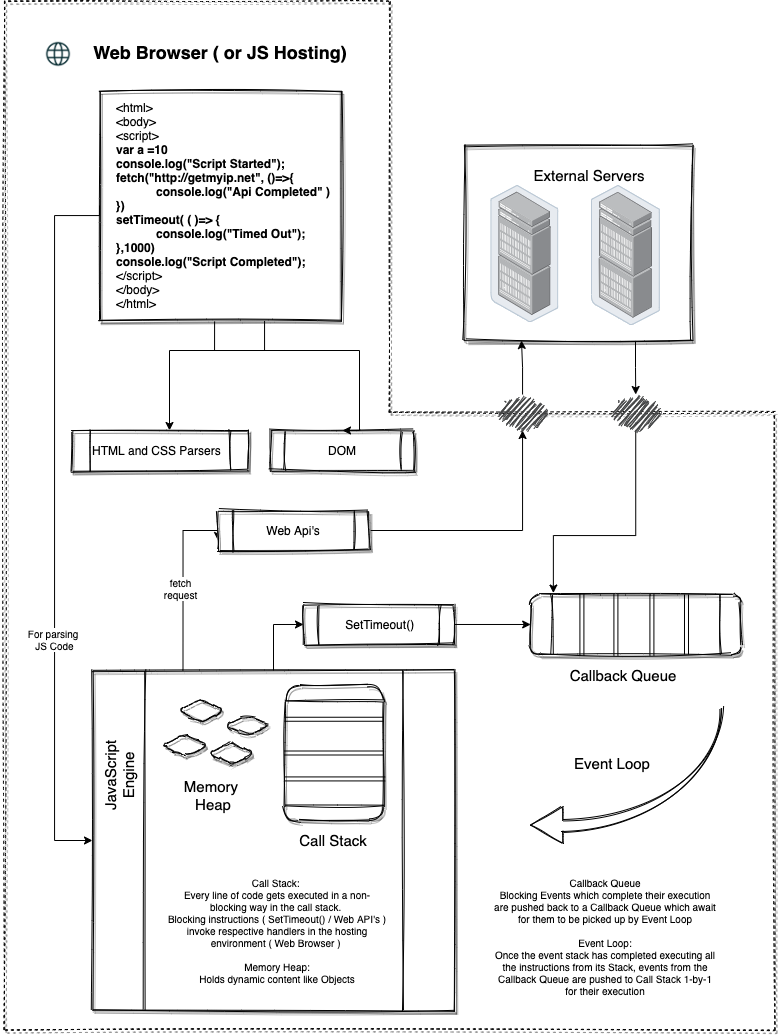

The diagram above was exported from draw.io. Its source (the exported page's mxGraphModel, read from the mxfile embedded in the PNG):
<mxGraphModel dx="1395" dy="1931" grid="1" gridSize="10" guides="1" tooltips="1" connect="1" arrows="1" fold="1" page="1" pageScale="1" pageWidth="850" pageHeight="1100" math="0" shadow="0">
  <root>
    <mxCell id="0" />
    <mxCell id="1" parent="0" />
    <mxCell id="Sg_i6K9hVrpXGWU8vpOp-32" value="" style="shape=stencil(UzV2Ls5ILEhVNTIoLinKz04tz0wpyVA1dlE1MsrMy0gtyiwBslSNXVUNHIFqQMjYOS2/KDW9KL80LwVFAiZdkAgyAUMCJp2bXwayrgJiiYGegQHIBiODSnQBVSM3PMbkZObhM8bQgDyDkPVR3ygT8kwypZ1BVApuQsYYOwPFcSQMYILKzMmBJD8sBoC1YiQ5sCgk6YIFAA==);fillColor=none;rounded=1;shadow=1;sketch=1;dashed=1;" vertex="1" parent="1">
      <mxGeometry x="42" y="-1065" width="770" height="1030" as="geometry" />
    </mxCell>
    <mxCell id="Sg_i6K9hVrpXGWU8vpOp-51" value="" style="edgeStyle=orthogonalEdgeStyle;rounded=0;orthogonalLoop=1;jettySize=auto;html=1;" edge="1" parent="1" source="Sg_i6K9hVrpXGWU8vpOp-41" target="Sg_i6K9hVrpXGWU8vpOp-42">
      <mxGeometry relative="1" as="geometry">
        <Array as="points">
          <mxPoint x="302" y="-715" />
          <mxPoint x="207" y="-715" />
        </Array>
      </mxGeometry>
    </mxCell>
    <mxCell id="Sg_i6K9hVrpXGWU8vpOp-41" value="" style="rounded=0;whiteSpace=wrap;html=1;shadow=1;sketch=1;align=left;" vertex="1" parent="1">
      <mxGeometry x="137" y="-975" width="242" height="230" as="geometry" />
    </mxCell>
    <mxCell id="Sg_i6K9hVrpXGWU8vpOp-34" value="&lt;h1 style=&quot;font-size: 18px&quot;&gt;Web Browser ( or JS Hosting)&lt;/h1&gt;" style="text;html=1;strokeColor=none;fillColor=none;spacing=5;spacingTop=-20;whiteSpace=wrap;overflow=hidden;rounded=0;align=center;fontSize=18;" vertex="1" parent="1">
      <mxGeometry x="38" y="-1025" width="440" height="40" as="geometry" />
    </mxCell>
    <mxCell id="Sg_i6K9hVrpXGWU8vpOp-35" value="" style="shape=image;html=1;verticalAlign=top;verticalLabelPosition=bottom;labelBackgroundColor=#ffffff;imageAspect=0;aspect=fixed;image=https://cdn1.iconfinder.com/data/icons/social-media-outline-6/128/SocialMedia_Website-Outline-128.png;rounded=1;" vertex="1" parent="1">
      <mxGeometry x="82" y="-1025" width="28" height="28" as="geometry" />
    </mxCell>
    <mxCell id="Sg_i6K9hVrpXGWU8vpOp-47" value="" style="edgeStyle=orthogonalEdgeStyle;rounded=0;orthogonalLoop=1;jettySize=auto;html=1;entryX=0;entryY=0.5;entryDx=0;entryDy=0;exitX=0;exitY=0.5;exitDx=0;exitDy=0;" edge="1" parent="1" source="Sg_i6K9hVrpXGWU8vpOp-41" target="Sg_i6K9hVrpXGWU8vpOp-48">
      <mxGeometry relative="1" as="geometry">
        <Array as="points">
          <mxPoint x="137" y="-850" />
          <mxPoint x="92" y="-850" />
          <mxPoint x="92" y="-225" />
        </Array>
      </mxGeometry>
    </mxCell>
    <mxCell id="Sg_i6K9hVrpXGWU8vpOp-102" value="For parsing &lt;br&gt;JS Code" style="edgeLabel;html=1;align=center;verticalAlign=middle;resizable=0;points=[];fontSize=10;" vertex="1" connectable="0" parent="Sg_i6K9hVrpXGWU8vpOp-47">
      <mxGeometry x="0.3346" y="-1" relative="1" as="geometry">
        <mxPoint as="offset" />
      </mxGeometry>
    </mxCell>
    <mxCell id="Sg_i6K9hVrpXGWU8vpOp-40" value="&amp;lt;html&amp;gt;&lt;br&gt;&amp;lt;body&amp;gt;&lt;br&gt;&amp;lt;script&amp;gt;&lt;br&gt;&lt;b&gt;var a =10&lt;br&gt;console.log(&quot;Script Started&quot;);&lt;br&gt;fetch(&quot;http://getmyip.net&quot;, ()=&amp;gt;{&lt;br&gt;&lt;/b&gt;&lt;blockquote style=&quot;margin: 0px 0px 0px 40px ; border: none ; padding: 0px&quot;&gt;&lt;b&gt;console.log(&quot;Api Completed&quot; )&lt;/b&gt;&lt;/blockquote&gt;&lt;b&gt;})&lt;br&gt;setTimeout( ( )=&amp;gt; {&lt;br&gt;&lt;/b&gt;&lt;blockquote style=&quot;margin: 0px 0px 0px 40px ; border: none ; padding: 0px&quot;&gt;&lt;b&gt;console.log(&quot;Timed Out&quot;);&lt;/b&gt;&lt;/blockquote&gt;&lt;b&gt;},1000)&lt;br&gt;console.log(&quot;Script Completed&quot;);&lt;/b&gt;&lt;br&gt;&amp;lt;/script&amp;gt;&lt;br&gt;&amp;lt;/body&amp;gt;&lt;br&gt;&amp;lt;/html&amp;gt;" style="text;html=1;strokeColor=none;fillColor=none;align=left;verticalAlign=middle;whiteSpace=wrap;rounded=0;shadow=1;sketch=1;" vertex="1" parent="1">
      <mxGeometry x="152" y="-975" width="220" height="230" as="geometry" />
    </mxCell>
    <mxCell id="Sg_i6K9hVrpXGWU8vpOp-42" value="HTML and CSS Parsers" style="shape=process;whiteSpace=wrap;html=1;backgroundOutline=1;rounded=0;shadow=1;align=left;sketch=1;" vertex="1" parent="1">
      <mxGeometry x="110" y="-635" width="176" height="40" as="geometry" />
    </mxCell>
    <mxCell id="Sg_i6K9hVrpXGWU8vpOp-44" value="&amp;nbsp;SetTimeout()" style="shape=process;whiteSpace=wrap;html=1;backgroundOutline=1;rounded=0;shadow=1;align=center;sketch=1;" vertex="1" parent="1">
      <mxGeometry x="341" y="-461.02" width="151" height="40" as="geometry" />
    </mxCell>
    <mxCell id="Sg_i6K9hVrpXGWU8vpOp-52" style="edgeStyle=orthogonalEdgeStyle;rounded=0;orthogonalLoop=1;jettySize=auto;html=1;entryX=0;entryY=0.75;entryDx=0;entryDy=0;exitX=0.25;exitY=0;exitDx=0;exitDy=0;" edge="1" parent="1" source="Sg_i6K9hVrpXGWU8vpOp-48" target="Sg_i6K9hVrpXGWU8vpOp-50">
      <mxGeometry relative="1" as="geometry">
        <Array as="points">
          <mxPoint x="221" y="-535" />
          <mxPoint x="255" y="-535" />
        </Array>
      </mxGeometry>
    </mxCell>
    <mxCell id="Sg_i6K9hVrpXGWU8vpOp-103" value="fetch&lt;br&gt;request" style="edgeLabel;html=1;align=center;verticalAlign=middle;resizable=0;points=[];fontSize=10;" vertex="1" connectable="0" parent="Sg_i6K9hVrpXGWU8vpOp-52">
      <mxGeometry x="-0.1007" y="3" relative="1" as="geometry">
        <mxPoint y="1" as="offset" />
      </mxGeometry>
    </mxCell>
    <mxCell id="Sg_i6K9hVrpXGWU8vpOp-53" style="edgeStyle=orthogonalEdgeStyle;rounded=0;orthogonalLoop=1;jettySize=auto;html=1;entryX=0;entryY=0.5;entryDx=0;entryDy=0;" edge="1" parent="1" source="Sg_i6K9hVrpXGWU8vpOp-48" target="Sg_i6K9hVrpXGWU8vpOp-44">
      <mxGeometry relative="1" as="geometry" />
    </mxCell>
    <mxCell id="Sg_i6K9hVrpXGWU8vpOp-48" value="" style="shape=process;whiteSpace=wrap;html=1;backgroundOutline=1;rounded=0;shadow=1;align=left;sketch=1;size=0.143646408839779;" vertex="1" parent="1">
      <mxGeometry x="130" y="-395" width="362" height="340" as="geometry" />
    </mxCell>
    <mxCell id="Sg_i6K9hVrpXGWU8vpOp-115" style="edgeStyle=orthogonalEdgeStyle;rounded=0;orthogonalLoop=1;jettySize=auto;html=1;fontSize=10;" edge="1" parent="1" source="Sg_i6K9hVrpXGWU8vpOp-50" target="Sg_i6K9hVrpXGWU8vpOp-93">
      <mxGeometry relative="1" as="geometry" />
    </mxCell>
    <mxCell id="Sg_i6K9hVrpXGWU8vpOp-50" value="Web Api's" style="shape=process;whiteSpace=wrap;html=1;backgroundOutline=1;rounded=0;shadow=1;align=center;sketch=1;" vertex="1" parent="1">
      <mxGeometry x="255.5" y="-555" width="151" height="40" as="geometry" />
    </mxCell>
    <mxCell id="Sg_i6K9hVrpXGWU8vpOp-59" value="" style="shape=process;whiteSpace=wrap;html=1;backgroundOutline=1;rounded=1;shadow=1;sketch=1;fontSize=18;align=left;flipV=1;flipH=0;direction=south;" vertex="1" parent="1">
      <mxGeometry x="322" y="-380" width="99" height="135" as="geometry" />
    </mxCell>
    <mxCell id="Sg_i6K9hVrpXGWU8vpOp-64" value="" style="shape=link;html=1;fontSize=18;entryX=0.308;entryY=-0.017;entryDx=0;entryDy=0;entryPerimeter=0;exitX=0.308;exitY=1;exitDx=0;exitDy=0;exitPerimeter=0;" edge="1" parent="1" source="Sg_i6K9hVrpXGWU8vpOp-59" target="Sg_i6K9hVrpXGWU8vpOp-59">
      <mxGeometry width="100" relative="1" as="geometry">
        <mxPoint x="362" y="-305" as="sourcePoint" />
        <mxPoint x="422" y="-305" as="targetPoint" />
      </mxGeometry>
    </mxCell>
    <mxCell id="Sg_i6K9hVrpXGWU8vpOp-65" value="" style="shape=link;html=1;fontSize=18;entryX=0.25;entryY=0;entryDx=0;entryDy=0;exitX=0.25;exitY=1;exitDx=0;exitDy=0;" edge="1" parent="1" source="Sg_i6K9hVrpXGWU8vpOp-59" target="Sg_i6K9hVrpXGWU8vpOp-59">
      <mxGeometry width="100" relative="1" as="geometry">
        <mxPoint x="372" y="-295" as="sourcePoint" />
        <mxPoint x="462" y="-195" as="targetPoint" />
      </mxGeometry>
    </mxCell>
    <mxCell id="Sg_i6K9hVrpXGWU8vpOp-66" value="" style="shape=link;html=1;fontSize=18;entryX=0.5;entryY=0;entryDx=0;entryDy=0;exitX=0.5;exitY=1;exitDx=0;exitDy=0;" edge="1" parent="1" source="Sg_i6K9hVrpXGWU8vpOp-59" target="Sg_i6K9hVrpXGWU8vpOp-59">
      <mxGeometry width="100" relative="1" as="geometry">
        <mxPoint x="382" y="-285" as="sourcePoint" />
        <mxPoint x="442" y="-285" as="targetPoint" />
      </mxGeometry>
    </mxCell>
    <mxCell id="Sg_i6K9hVrpXGWU8vpOp-67" value="Call Stack" style="text;html=1;strokeColor=none;fillColor=none;align=center;verticalAlign=middle;whiteSpace=wrap;rounded=0;shadow=1;sketch=1;fontSize=15;" vertex="1" parent="1">
      <mxGeometry x="336.5" y="-235" width="70" height="20" as="geometry" />
    </mxCell>
    <mxCell id="Sg_i6K9hVrpXGWU8vpOp-69" value="JavaScript Engine" style="text;html=1;strokeColor=none;fillColor=none;align=center;verticalAlign=middle;whiteSpace=wrap;rounded=0;shadow=1;sketch=1;fontSize=15;rotation=270;" vertex="1" parent="1">
      <mxGeometry x="122" y="-300" width="70" height="20" as="geometry" />
    </mxCell>
    <mxCell id="Sg_i6K9hVrpXGWU8vpOp-70" value="" style="shape=hexagon;perimeter=hexagonPerimeter2;whiteSpace=wrap;html=1;fixedSize=1;rounded=1;shadow=1;sketch=1;fontSize=15;align=left;" vertex="1" parent="1">
      <mxGeometry x="216" y="-365" width="46" height="20" as="geometry" />
    </mxCell>
    <mxCell id="Sg_i6K9hVrpXGWU8vpOp-71" value="" style="shape=hexagon;perimeter=hexagonPerimeter2;whiteSpace=wrap;html=1;fixedSize=1;rounded=1;shadow=1;sketch=1;fontSize=15;align=left;size=30;" vertex="1" parent="1">
      <mxGeometry x="262" y="-350" width="46" height="20" as="geometry" />
    </mxCell>
    <mxCell id="Sg_i6K9hVrpXGWU8vpOp-72" value="" style="shape=hexagon;perimeter=hexagonPerimeter2;whiteSpace=wrap;html=1;fixedSize=1;rounded=1;shadow=1;sketch=1;fontSize=15;align=left;" vertex="1" parent="1">
      <mxGeometry x="200" y="-330" width="46" height="20" as="geometry" />
    </mxCell>
    <mxCell id="Sg_i6K9hVrpXGWU8vpOp-73" value="" style="shape=hexagon;perimeter=hexagonPerimeter2;whiteSpace=wrap;html=1;fixedSize=1;rounded=1;shadow=1;sketch=1;fontSize=15;align=left;" vertex="1" parent="1">
      <mxGeometry x="246" y="-322" width="46" height="20" as="geometry" />
    </mxCell>
    <mxCell id="Sg_i6K9hVrpXGWU8vpOp-75" value="Memory&amp;nbsp;&lt;br&gt;Heap" style="text;html=1;strokeColor=none;fillColor=none;align=center;verticalAlign=middle;whiteSpace=wrap;rounded=0;shadow=1;sketch=1;fontSize=15;" vertex="1" parent="1">
      <mxGeometry x="216" y="-280" width="70" height="20" as="geometry" />
    </mxCell>
    <mxCell id="Sg_i6K9hVrpXGWU8vpOp-77" value="DOM" style="shape=process;whiteSpace=wrap;html=1;backgroundOutline=1;rounded=0;shadow=1;align=center;sketch=1;" vertex="1" parent="1">
      <mxGeometry x="308" y="-635" width="144" height="40" as="geometry" />
    </mxCell>
    <mxCell id="Sg_i6K9hVrpXGWU8vpOp-78" value="" style="edgeStyle=orthogonalEdgeStyle;rounded=0;orthogonalLoop=1;jettySize=auto;html=1;entryX=0.5;entryY=0;entryDx=0;entryDy=0;exitX=0.455;exitY=1.004;exitDx=0;exitDy=0;exitPerimeter=0;" edge="1" parent="1" source="Sg_i6K9hVrpXGWU8vpOp-40" target="Sg_i6K9hVrpXGWU8vpOp-77">
      <mxGeometry relative="1" as="geometry">
        <mxPoint x="282" y="-725" as="sourcePoint" />
        <mxPoint x="217" y="-685" as="targetPoint" />
        <Array as="points">
          <mxPoint x="252" y="-715" />
          <mxPoint x="397" y="-715" />
          <mxPoint x="397" y="-635" />
        </Array>
      </mxGeometry>
    </mxCell>
    <mxCell id="Sg_i6K9hVrpXGWU8vpOp-79" value="" style="shape=process;whiteSpace=wrap;html=1;backgroundOutline=1;rounded=1;shadow=1;sketch=1;fontSize=18;align=left;flipV=1;flipH=0;direction=west;" vertex="1" parent="1">
      <mxGeometry x="568.18" y="-471.02" width="210" height="60" as="geometry" />
    </mxCell>
    <mxCell id="Sg_i6K9hVrpXGWU8vpOp-80" value="" style="shape=link;html=1;fontSize=18;entryX=0.308;entryY=1;entryDx=0;entryDy=0;entryPerimeter=0;exitX=0.308;exitY=-0.017;exitDx=0;exitDy=0;exitPerimeter=0;" edge="1" parent="1">
      <mxGeometry width="100" relative="1" as="geometry">
        <mxPoint x="619.41" y="-471.02" as="sourcePoint" />
        <mxPoint x="619.41" y="-410" as="targetPoint" />
      </mxGeometry>
    </mxCell>
    <mxCell id="Sg_i6K9hVrpXGWU8vpOp-81" value="" style="shape=link;html=1;fontSize=18;entryX=0.25;entryY=1;entryDx=0;entryDy=0;exitX=0.25;exitY=0;exitDx=0;exitDy=0;" edge="1" parent="1">
      <mxGeometry width="100" relative="1" as="geometry">
        <mxPoint x="724" y="-411.02" as="sourcePoint" />
        <mxPoint x="724" y="-471.02" as="targetPoint" />
      </mxGeometry>
    </mxCell>
    <mxCell id="Sg_i6K9hVrpXGWU8vpOp-83" value="" style="shape=link;html=1;fontSize=18;entryX=0.308;entryY=1;entryDx=0;entryDy=0;entryPerimeter=0;exitX=0.308;exitY=-0.017;exitDx=0;exitDy=0;exitPerimeter=0;" edge="1" parent="1">
      <mxGeometry width="100" relative="1" as="geometry">
        <mxPoint x="653.41" y="-471.02" as="sourcePoint" />
        <mxPoint x="653.41" y="-410" as="targetPoint" />
      </mxGeometry>
    </mxCell>
    <mxCell id="Sg_i6K9hVrpXGWU8vpOp-84" value="" style="shape=link;html=1;fontSize=18;entryX=0.308;entryY=1;entryDx=0;entryDy=0;entryPerimeter=0;exitX=0.308;exitY=-0.017;exitDx=0;exitDy=0;exitPerimeter=0;" edge="1" parent="1">
      <mxGeometry width="100" relative="1" as="geometry">
        <mxPoint x="689.41" y="-471.02" as="sourcePoint" />
        <mxPoint x="689.41" y="-410" as="targetPoint" />
      </mxGeometry>
    </mxCell>
    <mxCell id="Sg_i6K9hVrpXGWU8vpOp-85" value="Callback Queue" style="text;html=1;strokeColor=none;fillColor=none;align=center;verticalAlign=middle;whiteSpace=wrap;rounded=0;shadow=1;sketch=1;fontSize=15;" vertex="1" parent="1">
      <mxGeometry x="596" y="-400" width="130" height="20" as="geometry" />
    </mxCell>
    <mxCell id="Sg_i6K9hVrpXGWU8vpOp-87" value="" style="html=1;shadow=0;dashed=0;align=center;verticalAlign=middle;shape=mxgraph.arrows2.jumpInArrow;dy=5.5;dx=32;arrowHead=36;rounded=1;sketch=1;fontSize=10;direction=west;" vertex="1" parent="1">
      <mxGeometry x="568.18" y="-357.5" width="191" height="135" as="geometry" />
    </mxCell>
    <mxCell id="Sg_i6K9hVrpXGWU8vpOp-88" value="Event Loop" style="text;html=1;strokeColor=none;fillColor=none;align=center;verticalAlign=middle;whiteSpace=wrap;rounded=0;shadow=1;sketch=1;fontSize=15;" vertex="1" parent="1">
      <mxGeometry x="585" y="-312" width="130" height="20" as="geometry" />
    </mxCell>
    <mxCell id="Sg_i6K9hVrpXGWU8vpOp-117" style="edgeStyle=orthogonalEdgeStyle;rounded=0;orthogonalLoop=1;jettySize=auto;html=1;exitX=0.75;exitY=1;exitDx=0;exitDy=0;fontSize=10;" edge="1" parent="1" source="Sg_i6K9hVrpXGWU8vpOp-90" target="Sg_i6K9hVrpXGWU8vpOp-118">
      <mxGeometry relative="1" as="geometry">
        <mxPoint x="673" y="-685" as="targetPoint" />
      </mxGeometry>
    </mxCell>
    <mxCell id="Sg_i6K9hVrpXGWU8vpOp-90" value="" style="rounded=0;whiteSpace=wrap;html=1;shadow=1;sketch=1;align=left;" vertex="1" parent="1">
      <mxGeometry x="502" y="-920" width="228" height="195" as="geometry" />
    </mxCell>
    <mxCell id="Sg_i6K9hVrpXGWU8vpOp-110" value="" style="edgeStyle=orthogonalEdgeStyle;rounded=0;orthogonalLoop=1;jettySize=auto;html=1;fontSize=10;entryX=0.25;entryY=1;entryDx=0;entryDy=0;" edge="1" parent="1" source="Sg_i6K9hVrpXGWU8vpOp-93" target="Sg_i6K9hVrpXGWU8vpOp-90">
      <mxGeometry relative="1" as="geometry" />
    </mxCell>
    <mxCell id="Sg_i6K9hVrpXGWU8vpOp-93" value="" style="pointerEvents=1;shadow=0;dashed=0;html=1;strokeColor=none;fillColor=#434445;aspect=fixed;labelPosition=center;verticalLabelPosition=bottom;verticalAlign=top;align=center;outlineConnect=0;shape=mxgraph.vvd.telco_network;rounded=1;sketch=1;fontSize=10;" vertex="1" parent="1">
      <mxGeometry x="535" y="-671" width="50" height="36" as="geometry" />
    </mxCell>
    <mxCell id="Sg_i6K9hVrpXGWU8vpOp-98" value="" style="points=[];aspect=fixed;html=1;align=center;shadow=0;dashed=0;image;image=img/lib/allied_telesis/storage/Datacenter_Server_Rack_EoR.svg;rounded=1;sketch=1;fontSize=10;" vertex="1" parent="1">
      <mxGeometry x="528.36" y="-880" width="67.64" height="136.7" as="geometry" />
    </mxCell>
    <mxCell id="Sg_i6K9hVrpXGWU8vpOp-99" value="" style="points=[];aspect=fixed;html=1;align=center;shadow=0;dashed=0;image;image=img/lib/allied_telesis/storage/Datacenter_Server_Rack_EoR.svg;rounded=1;sketch=1;fontSize=10;" vertex="1" parent="1">
      <mxGeometry x="628.91" y="-880" width="69.27" height="140" as="geometry" />
    </mxCell>
    <mxCell id="Sg_i6K9hVrpXGWU8vpOp-100" value="External Servers" style="text;html=1;strokeColor=none;fillColor=none;align=center;verticalAlign=middle;whiteSpace=wrap;rounded=0;shadow=1;sketch=1;fontSize=15;" vertex="1" parent="1">
      <mxGeometry x="562.37" y="-900" width="130" height="20" as="geometry" />
    </mxCell>
    <mxCell id="Sg_i6K9hVrpXGWU8vpOp-104" value="&lt;h1&gt;&lt;br&gt;&lt;/h1&gt;" style="text;html=1;strokeColor=none;fillColor=none;spacing=5;spacingTop=-20;whiteSpace=wrap;overflow=hidden;rounded=0;shadow=1;sketch=1;fontSize=10;align=center;" vertex="1" parent="1">
      <mxGeometry x="200" y="-312" width="190" height="120" as="geometry" />
    </mxCell>
    <mxCell id="Sg_i6K9hVrpXGWU8vpOp-105" value="&lt;br&gt;&lt;br&gt;Call Stack: &lt;br&gt;Every line of code gets executed in a non-blocking way in the call stack. &lt;br&gt;Blocking instructions ( SetTimeout() / Web API's ) invoke respective handlers in the hosting environment ( Web Browser )&amp;nbsp;&lt;br&gt;&lt;br&gt;Memory Heap:&lt;br&gt;Holds dynamic content like Objects" style="text;html=1;strokeColor=none;fillColor=none;spacing=5;spacingTop=-20;whiteSpace=wrap;overflow=hidden;rounded=0;shadow=1;sketch=1;fontSize=10;align=center;" vertex="1" parent="1">
      <mxGeometry x="200" y="-202" width="230" height="137" as="geometry" />
    </mxCell>
    <mxCell id="Sg_i6K9hVrpXGWU8vpOp-114" value="" style="edgeStyle=orthogonalEdgeStyle;rounded=0;orthogonalLoop=1;jettySize=auto;html=1;fontSize=10;exitX=1;exitY=0.5;exitDx=0;exitDy=0;entryX=1;entryY=0.5;entryDx=0;entryDy=0;" edge="1" parent="1" source="Sg_i6K9hVrpXGWU8vpOp-44" target="Sg_i6K9hVrpXGWU8vpOp-79">
      <mxGeometry relative="1" as="geometry">
        <mxPoint x="416.4999999999998" y="-525" as="sourcePoint" />
        <mxPoint x="637.3529411764705" y="-625" as="targetPoint" />
      </mxGeometry>
    </mxCell>
    <mxCell id="Sg_i6K9hVrpXGWU8vpOp-119" style="edgeStyle=orthogonalEdgeStyle;rounded=0;orthogonalLoop=1;jettySize=auto;html=1;fontSize=10;entryX=0.892;entryY=-0.024;entryDx=0;entryDy=0;entryPerimeter=0;" edge="1" parent="1" source="Sg_i6K9hVrpXGWU8vpOp-118" target="Sg_i6K9hVrpXGWU8vpOp-79">
      <mxGeometry relative="1" as="geometry">
        <mxPoint x="582" y="-405" as="targetPoint" />
        <Array as="points">
          <mxPoint x="673" y="-530" />
          <mxPoint x="591" y="-530" />
        </Array>
      </mxGeometry>
    </mxCell>
    <mxCell id="Sg_i6K9hVrpXGWU8vpOp-118" value="" style="pointerEvents=1;shadow=0;dashed=0;html=1;strokeColor=none;fillColor=#434445;aspect=fixed;labelPosition=center;verticalLabelPosition=bottom;verticalAlign=top;align=center;outlineConnect=0;shape=mxgraph.vvd.telco_network;rounded=1;sketch=1;fontSize=10;" vertex="1" parent="1">
      <mxGeometry x="648.1800000000001" y="-671" width="50" height="36" as="geometry" />
    </mxCell>
    <mxCell id="Sg_i6K9hVrpXGWU8vpOp-120" value="&lt;br&gt;&lt;br&gt;Callback Queue&lt;br&gt;Blocking Events which complete their execution are pushed back to a Callback Queue which await for them to be picked up by Event Loop&lt;br&gt;&lt;br&gt;Event Loop:&lt;br&gt;Once the event stack has completed executing all the instructions from its Stack, events from the Callback Queue are pushed to Call Stack 1-by-1 for their execution" style="text;html=1;strokeColor=none;fillColor=none;spacing=5;spacingTop=-20;whiteSpace=wrap;overflow=hidden;rounded=0;shadow=1;sketch=1;fontSize=10;align=center;" vertex="1" parent="1">
      <mxGeometry x="528.36" y="-202" width="230" height="137" as="geometry" />
    </mxCell>
  </root>
</mxGraphModel>